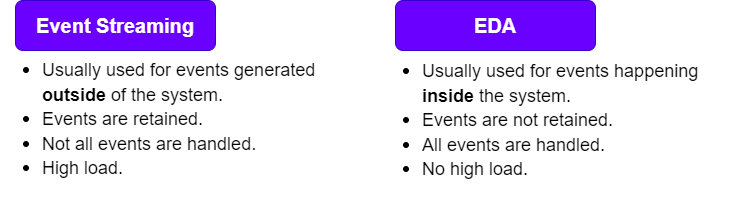

The diagram above was exported from draw.io. Its source (the exported page's mxGraphModel, read from the mxfile embedded in the PNG):
<mxGraphModel dx="1434" dy="796" grid="1" gridSize="10" guides="1" tooltips="1" connect="1" arrows="1" fold="1" page="1" pageScale="1" pageWidth="850" pageHeight="1100" math="0" shadow="0">
  <root>
    <mxCell id="0" />
    <mxCell id="1" parent="0" />
    <mxCell id="K3Y85BQmOHBKPBTyyN8o-1" value="&lt;b&gt;&lt;font style=&quot;font-size: 20px;&quot;&gt;Event Streaming&lt;/font&gt;&lt;/b&gt;" style="rounded=1;whiteSpace=wrap;html=1;fillColor=#6a00ff;fontColor=#ffffff;strokeColor=#3700CC;" vertex="1" parent="1">
      <mxGeometry x="80" y="70" width="200" height="50" as="geometry" />
    </mxCell>
    <mxCell id="K3Y85BQmOHBKPBTyyN8o-3" value="&lt;ul&gt;&lt;li&gt;&lt;span style=&quot;font-size: 18px;&quot;&gt;Usually used for events generated &lt;b&gt;outside&lt;/b&gt; of the system.&lt;/span&gt;&lt;/li&gt;&lt;li&gt;&lt;span style=&quot;font-size: 18px;&quot;&gt;Events are retained.&lt;/span&gt;&lt;/li&gt;&lt;li&gt;&lt;span style=&quot;font-size: 18px;&quot;&gt;Not all events are handled.&lt;/span&gt;&lt;/li&gt;&lt;li&gt;&lt;span style=&quot;font-size: 18px;&quot;&gt;High load.&lt;/span&gt;&lt;/li&gt;&lt;/ul&gt;" style="text;html=1;strokeColor=none;fillColor=none;align=left;verticalAlign=top;whiteSpace=wrap;rounded=0;fontSize=20;" vertex="1" parent="1">
      <mxGeometry x="65" y="100" width="360" height="150" as="geometry" />
    </mxCell>
    <mxCell id="K3Y85BQmOHBKPBTyyN8o-4" value="&lt;ul&gt;&lt;li&gt;&lt;span style=&quot;font-size: 18px;&quot;&gt;Usually used for events happening &lt;b&gt;inside&lt;/b&gt; the system.&lt;/span&gt;&lt;/li&gt;&lt;li&gt;&lt;span style=&quot;font-size: 18px;&quot;&gt;Events are not retained.&lt;/span&gt;&lt;/li&gt;&lt;li&gt;&lt;span style=&quot;font-size: 18px;&quot;&gt;All events are handled.&lt;/span&gt;&lt;/li&gt;&lt;li&gt;&lt;span style=&quot;font-size: 18px;&quot;&gt;No high load.&lt;/span&gt;&lt;/li&gt;&lt;/ul&gt;" style="text;html=1;strokeColor=none;fillColor=none;align=left;verticalAlign=top;whiteSpace=wrap;rounded=0;fontSize=20;spacingTop=0;spacing=2;" vertex="1" parent="1">
      <mxGeometry x="445" y="101" width="360" height="150" as="geometry" />
    </mxCell>
    <mxCell id="K3Y85BQmOHBKPBTyyN8o-5" value="&lt;b&gt;&lt;font style=&quot;font-size: 20px;&quot;&gt;EDA&lt;/font&gt;&lt;/b&gt;" style="rounded=1;whiteSpace=wrap;html=1;fillColor=#6a00ff;fontColor=#ffffff;strokeColor=#3700CC;" vertex="1" parent="1">
      <mxGeometry x="460" y="70" width="200" height="50" as="geometry" />
    </mxCell>
  </root>
</mxGraphModel>